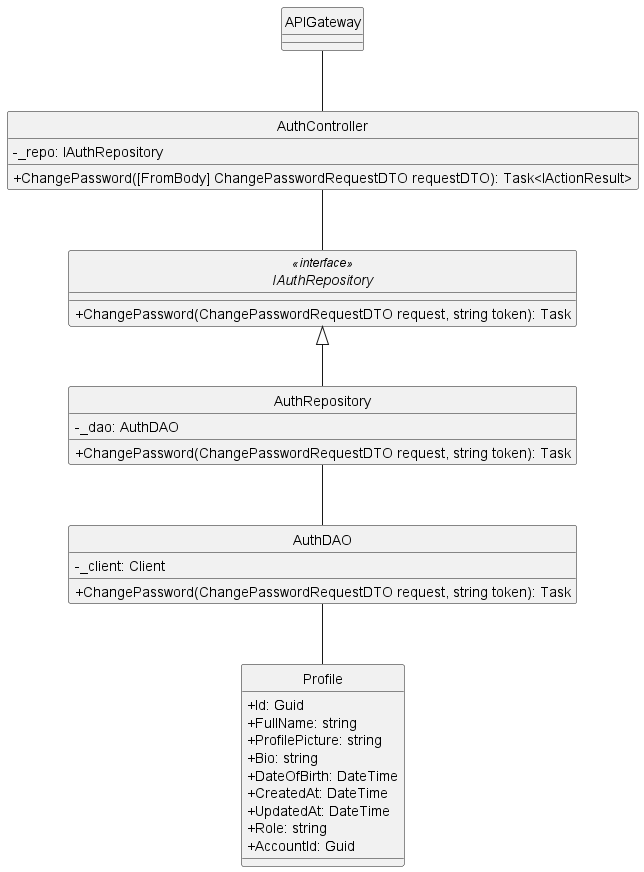

The diagram above was rendered by PlantUML. Its source (embedded in the PNG):
@startuml 
hide circle
skinparam classAttributeIconSize 0
skinparam linetype ortho

class APIGateway {
}

class AuthController {
    - _repo: IAuthRepository
    +ChangePassword([FromBody] ChangePasswordRequestDTO requestDTO): Task<IActionResult> 
}


interface IAuthRepository<<interface>> { 
    + ChangePassword(ChangePasswordRequestDTO request, string token): Task
}

class AuthRepository {
    - _dao: AuthDAO
    + ChangePassword(ChangePasswordRequestDTO request, string token): Task    
}

class AuthDAO {
    - _client: Client
    + ChangePassword(ChangePasswordRequestDTO request, string token): Task
}


class Profile {
    + Id: Guid
    + FullName: string
    + ProfilePicture: string
    + Bio: string
    + DateOfBirth: DateTime
    + CreatedAt: DateTime
    + UpdatedAt: DateTime
    + Role: string
    + AccountId: Guid
}

APIGateway -- AuthController
AuthController -- IAuthRepository

IAuthRepository <|-- AuthRepository

AuthRepository -- AuthDAO


AuthDAO -- Profile
@enduml